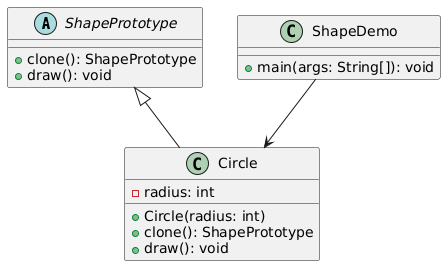

The diagram above was rendered by PlantUML. Its source (embedded in the PNG):
@startuml
abstract class ShapePrototype {
    + clone(): ShapePrototype
    + draw(): void
}

class Circle {
    - radius: int
    + Circle(radius: int)
    + clone(): ShapePrototype
    + draw(): void
}

class ShapeDemo {
    + main(args: String[]): void
}

ShapePrototype <|-- Circle
ShapeDemo --> Circle
@enduml